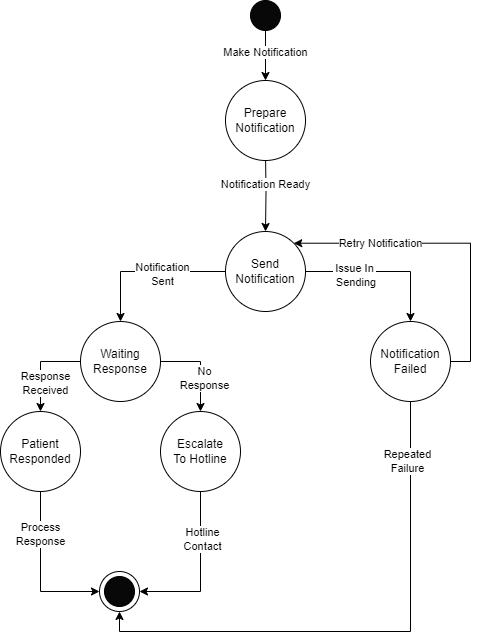

The diagram above was exported from draw.io. Its source (the exported page's mxGraphModel, read from the mxfile embedded in the PNG):
<mxGraphModel dx="1249" dy="539" grid="1" gridSize="10" guides="1" tooltips="1" connect="1" arrows="1" fold="1" page="1" pageScale="0.75" pageWidth="850" pageHeight="1100" math="0" shadow="0">
  <root>
    <mxCell id="0" />
    <mxCell id="1" parent="0" />
    <mxCell id="AC1etZTBTbpmxoOMxqdb-27" style="edgeStyle=orthogonalEdgeStyle;rounded=0;orthogonalLoop=1;jettySize=auto;html=1;exitX=0.5;exitY=1;exitDx=0;exitDy=0;entryX=0.5;entryY=0;entryDx=0;entryDy=0;" edge="1" parent="1" source="AC1etZTBTbpmxoOMxqdb-3" target="AC1etZTBTbpmxoOMxqdb-21">
      <mxGeometry relative="1" as="geometry" />
    </mxCell>
    <mxCell id="AC1etZTBTbpmxoOMxqdb-46" value="Make Notification" style="edgeLabel;html=1;align=center;verticalAlign=middle;resizable=0;points=[];" vertex="1" connectable="0" parent="AC1etZTBTbpmxoOMxqdb-27">
      <mxGeometry x="-0.15" y="-1" relative="1" as="geometry">
        <mxPoint as="offset" />
      </mxGeometry>
    </mxCell>
    <mxCell id="AC1etZTBTbpmxoOMxqdb-3" value="" style="ellipse;whiteSpace=wrap;html=1;aspect=fixed;fillColor=#080808;" vertex="1" parent="1">
      <mxGeometry x="380" width="30" height="30" as="geometry" />
    </mxCell>
    <mxCell id="AC1etZTBTbpmxoOMxqdb-4" value="" style="group" vertex="1" connectable="0" parent="1">
      <mxGeometry x="229" y="571" width="40" height="40" as="geometry" />
    </mxCell>
    <mxCell id="AC1etZTBTbpmxoOMxqdb-5" value="" style="ellipse;whiteSpace=wrap;html=1;aspect=fixed;" vertex="1" parent="AC1etZTBTbpmxoOMxqdb-4">
      <mxGeometry width="40" height="40" as="geometry" />
    </mxCell>
    <mxCell id="AC1etZTBTbpmxoOMxqdb-6" value="" style="ellipse;whiteSpace=wrap;html=1;aspect=fixed;fillColor=#080808;" vertex="1" parent="AC1etZTBTbpmxoOMxqdb-4">
      <mxGeometry x="5" y="5" width="30" height="30" as="geometry" />
    </mxCell>
    <mxCell id="AC1etZTBTbpmxoOMxqdb-28" style="edgeStyle=orthogonalEdgeStyle;rounded=0;orthogonalLoop=1;jettySize=auto;html=1;exitX=0.5;exitY=1;exitDx=0;exitDy=0;entryX=0.5;entryY=0;entryDx=0;entryDy=0;" edge="1" parent="1" target="AC1etZTBTbpmxoOMxqdb-22">
      <mxGeometry relative="1" as="geometry">
        <mxPoint x="395" y="151" as="sourcePoint" />
      </mxGeometry>
    </mxCell>
    <mxCell id="AC1etZTBTbpmxoOMxqdb-45" value="Notification Ready" style="edgeLabel;html=1;align=center;verticalAlign=middle;resizable=0;points=[];" vertex="1" connectable="0" parent="AC1etZTBTbpmxoOMxqdb-28">
      <mxGeometry x="-0.2" y="-1" relative="1" as="geometry">
        <mxPoint as="offset" />
      </mxGeometry>
    </mxCell>
    <mxCell id="AC1etZTBTbpmxoOMxqdb-21" value="Prepare&lt;div&gt;Notification&lt;/div&gt;" style="ellipse;whiteSpace=wrap;html=1;aspect=fixed;" vertex="1" parent="1">
      <mxGeometry x="355" y="80" width="80" height="80" as="geometry" />
    </mxCell>
    <mxCell id="AC1etZTBTbpmxoOMxqdb-29" style="edgeStyle=orthogonalEdgeStyle;rounded=0;orthogonalLoop=1;jettySize=auto;html=1;exitX=1;exitY=0.5;exitDx=0;exitDy=0;entryX=0.5;entryY=0;entryDx=0;entryDy=0;" edge="1" parent="1" source="AC1etZTBTbpmxoOMxqdb-22" target="AC1etZTBTbpmxoOMxqdb-23">
      <mxGeometry relative="1" as="geometry" />
    </mxCell>
    <mxCell id="AC1etZTBTbpmxoOMxqdb-38" value="Issue In&lt;div&gt;&amp;nbsp;Sending&lt;/div&gt;" style="edgeLabel;html=1;align=center;verticalAlign=middle;resizable=0;points=[];" vertex="1" connectable="0" parent="AC1etZTBTbpmxoOMxqdb-29">
      <mxGeometry x="-0.3832" y="-3" relative="1" as="geometry">
        <mxPoint as="offset" />
      </mxGeometry>
    </mxCell>
    <mxCell id="AC1etZTBTbpmxoOMxqdb-30" style="edgeStyle=orthogonalEdgeStyle;rounded=0;orthogonalLoop=1;jettySize=auto;html=1;exitX=0;exitY=0.5;exitDx=0;exitDy=0;entryX=0.5;entryY=0;entryDx=0;entryDy=0;" edge="1" parent="1" source="AC1etZTBTbpmxoOMxqdb-22" target="AC1etZTBTbpmxoOMxqdb-24">
      <mxGeometry relative="1" as="geometry" />
    </mxCell>
    <mxCell id="AC1etZTBTbpmxoOMxqdb-40" value="Notification&lt;div&gt;Sent&lt;/div&gt;" style="edgeLabel;html=1;align=center;verticalAlign=middle;resizable=0;points=[];" vertex="1" connectable="0" parent="AC1etZTBTbpmxoOMxqdb-30">
      <mxGeometry x="-0.1716" y="2" relative="1" as="geometry">
        <mxPoint as="offset" />
      </mxGeometry>
    </mxCell>
    <mxCell id="AC1etZTBTbpmxoOMxqdb-22" value="Send&lt;div&gt;Notification&lt;/div&gt;" style="ellipse;whiteSpace=wrap;html=1;aspect=fixed;" vertex="1" parent="1">
      <mxGeometry x="355" y="231" width="80" height="80" as="geometry" />
    </mxCell>
    <mxCell id="AC1etZTBTbpmxoOMxqdb-35" style="edgeStyle=orthogonalEdgeStyle;rounded=0;orthogonalLoop=1;jettySize=auto;html=1;exitX=1;exitY=0.5;exitDx=0;exitDy=0;entryX=1;entryY=0;entryDx=0;entryDy=0;" edge="1" parent="1" source="AC1etZTBTbpmxoOMxqdb-23" target="AC1etZTBTbpmxoOMxqdb-22">
      <mxGeometry relative="1" as="geometry">
        <Array as="points">
          <mxPoint x="600" y="361" />
          <mxPoint x="600" y="243" />
        </Array>
      </mxGeometry>
    </mxCell>
    <mxCell id="AC1etZTBTbpmxoOMxqdb-37" value="Retry Notification" style="edgeLabel;html=1;align=center;verticalAlign=middle;resizable=0;points=[];" vertex="1" connectable="0" parent="AC1etZTBTbpmxoOMxqdb-35">
      <mxGeometry x="0.677" y="3" relative="1" as="geometry">
        <mxPoint x="35" y="-3" as="offset" />
      </mxGeometry>
    </mxCell>
    <mxCell id="AC1etZTBTbpmxoOMxqdb-36" style="edgeStyle=orthogonalEdgeStyle;rounded=0;orthogonalLoop=1;jettySize=auto;html=1;exitX=0.5;exitY=1;exitDx=0;exitDy=0;entryX=0.5;entryY=1;entryDx=0;entryDy=0;" edge="1" parent="1" source="AC1etZTBTbpmxoOMxqdb-23" target="AC1etZTBTbpmxoOMxqdb-5">
      <mxGeometry relative="1" as="geometry" />
    </mxCell>
    <mxCell id="AC1etZTBTbpmxoOMxqdb-39" value="Repeated&lt;div&gt;Failure&lt;/div&gt;" style="edgeLabel;html=1;align=center;verticalAlign=middle;resizable=0;points=[];" vertex="1" connectable="0" parent="AC1etZTBTbpmxoOMxqdb-36">
      <mxGeometry x="-0.7819" y="-4" relative="1" as="geometry">
        <mxPoint as="offset" />
      </mxGeometry>
    </mxCell>
    <mxCell id="AC1etZTBTbpmxoOMxqdb-23" value="Notification&lt;div&gt;Failed&lt;/div&gt;" style="ellipse;whiteSpace=wrap;html=1;aspect=fixed;" vertex="1" parent="1">
      <mxGeometry x="500" y="321" width="80" height="80" as="geometry" />
    </mxCell>
    <mxCell id="AC1etZTBTbpmxoOMxqdb-31" style="edgeStyle=orthogonalEdgeStyle;rounded=0;orthogonalLoop=1;jettySize=auto;html=1;exitX=0;exitY=0.5;exitDx=0;exitDy=0;entryX=0.5;entryY=0;entryDx=0;entryDy=0;" edge="1" parent="1" source="AC1etZTBTbpmxoOMxqdb-24" target="AC1etZTBTbpmxoOMxqdb-25">
      <mxGeometry relative="1" as="geometry" />
    </mxCell>
    <mxCell id="AC1etZTBTbpmxoOMxqdb-41" value="Response&lt;div&gt;Received&lt;/div&gt;" style="edgeLabel;html=1;align=center;verticalAlign=middle;resizable=0;points=[];" vertex="1" connectable="0" parent="AC1etZTBTbpmxoOMxqdb-31">
      <mxGeometry x="0.3556" y="4" relative="1" as="geometry">
        <mxPoint as="offset" />
      </mxGeometry>
    </mxCell>
    <mxCell id="AC1etZTBTbpmxoOMxqdb-32" style="edgeStyle=orthogonalEdgeStyle;rounded=0;orthogonalLoop=1;jettySize=auto;html=1;exitX=1;exitY=0.5;exitDx=0;exitDy=0;entryX=0.5;entryY=0;entryDx=0;entryDy=0;" edge="1" parent="1" source="AC1etZTBTbpmxoOMxqdb-24" target="AC1etZTBTbpmxoOMxqdb-26">
      <mxGeometry relative="1" as="geometry" />
    </mxCell>
    <mxCell id="AC1etZTBTbpmxoOMxqdb-42" value="No&lt;div&gt;Response&lt;/div&gt;" style="edgeLabel;html=1;align=center;verticalAlign=middle;resizable=0;points=[];" vertex="1" connectable="0" parent="AC1etZTBTbpmxoOMxqdb-32">
      <mxGeometry x="0.2444" y="3" relative="1" as="geometry">
        <mxPoint as="offset" />
      </mxGeometry>
    </mxCell>
    <mxCell id="AC1etZTBTbpmxoOMxqdb-24" value="Waiting&lt;div&gt;Response&lt;/div&gt;" style="ellipse;whiteSpace=wrap;html=1;aspect=fixed;" vertex="1" parent="1">
      <mxGeometry x="210" y="321" width="80" height="80" as="geometry" />
    </mxCell>
    <mxCell id="AC1etZTBTbpmxoOMxqdb-33" style="edgeStyle=orthogonalEdgeStyle;rounded=0;orthogonalLoop=1;jettySize=auto;html=1;exitX=0.5;exitY=1;exitDx=0;exitDy=0;entryX=0;entryY=0.5;entryDx=0;entryDy=0;" edge="1" parent="1" source="AC1etZTBTbpmxoOMxqdb-25" target="AC1etZTBTbpmxoOMxqdb-5">
      <mxGeometry relative="1" as="geometry" />
    </mxCell>
    <mxCell id="AC1etZTBTbpmxoOMxqdb-44" value="Process&lt;div&gt;Response&lt;/div&gt;" style="edgeLabel;html=1;align=center;verticalAlign=middle;resizable=0;points=[];" vertex="1" connectable="0" parent="AC1etZTBTbpmxoOMxqdb-33">
      <mxGeometry x="-0.4717" y="-1" relative="1" as="geometry">
        <mxPoint as="offset" />
      </mxGeometry>
    </mxCell>
    <mxCell id="AC1etZTBTbpmxoOMxqdb-25" value="Patient&lt;div&gt;Responded&lt;/div&gt;" style="ellipse;whiteSpace=wrap;html=1;aspect=fixed;" vertex="1" parent="1">
      <mxGeometry x="130" y="411" width="80" height="80" as="geometry" />
    </mxCell>
    <mxCell id="AC1etZTBTbpmxoOMxqdb-34" style="edgeStyle=orthogonalEdgeStyle;rounded=0;orthogonalLoop=1;jettySize=auto;html=1;exitX=0.5;exitY=1;exitDx=0;exitDy=0;entryX=1;entryY=0.5;entryDx=0;entryDy=0;" edge="1" parent="1" source="AC1etZTBTbpmxoOMxqdb-26" target="AC1etZTBTbpmxoOMxqdb-5">
      <mxGeometry relative="1" as="geometry" />
    </mxCell>
    <mxCell id="AC1etZTBTbpmxoOMxqdb-43" value="Hotline&lt;div&gt;Contact&lt;/div&gt;" style="edgeLabel;html=1;align=center;verticalAlign=middle;resizable=0;points=[];" vertex="1" connectable="0" parent="AC1etZTBTbpmxoOMxqdb-34">
      <mxGeometry x="-0.4161" y="1" relative="1" as="geometry">
        <mxPoint as="offset" />
      </mxGeometry>
    </mxCell>
    <mxCell id="AC1etZTBTbpmxoOMxqdb-26" value="Escalate&lt;div&gt;To Hotline&lt;/div&gt;" style="ellipse;whiteSpace=wrap;html=1;aspect=fixed;" vertex="1" parent="1">
      <mxGeometry x="290" y="411" width="80" height="80" as="geometry" />
    </mxCell>
  </root>
</mxGraphModel>